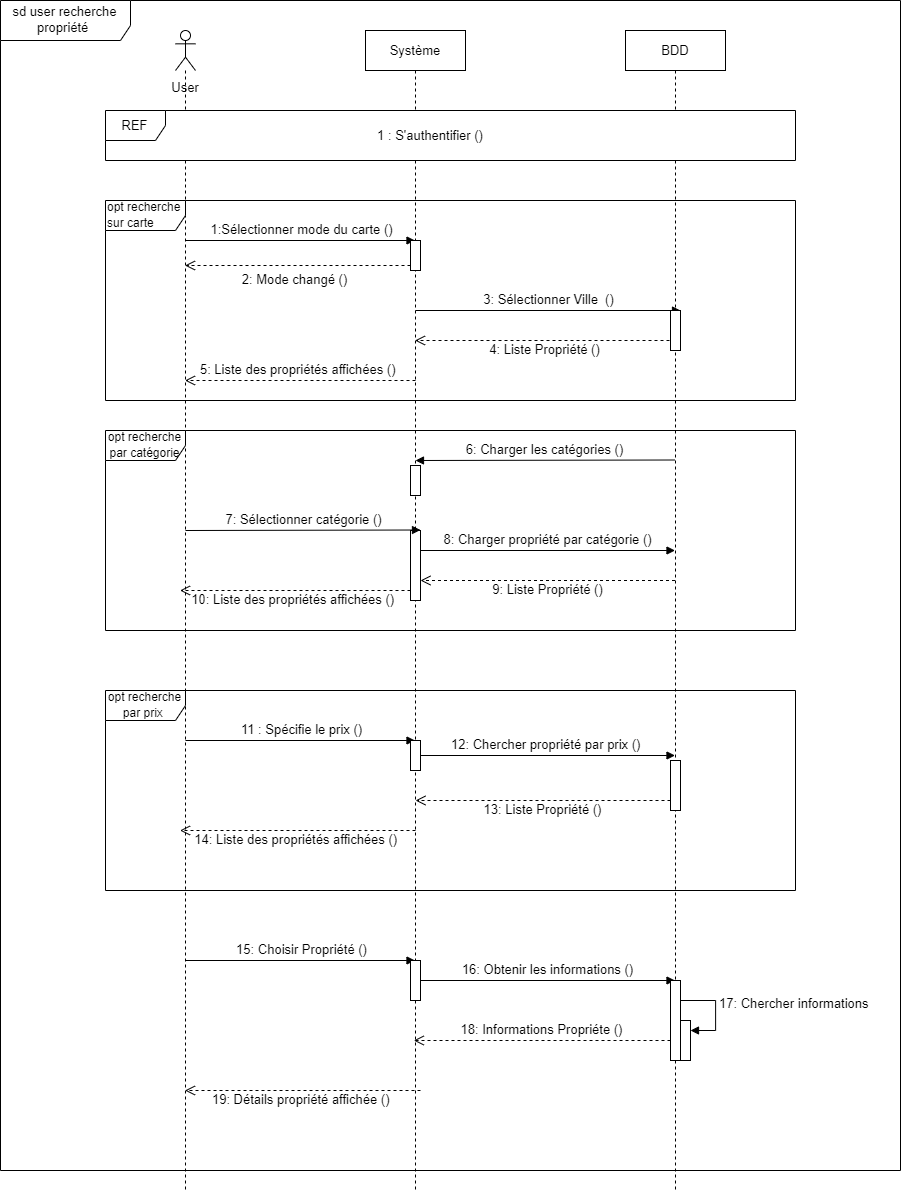

The diagram above was exported from draw.io. Its source (the exported page's mxGraphModel, read from the mxfile embedded in the PNG):
<mxGraphModel dx="3183" dy="1324" grid="1" gridSize="10" guides="1" tooltips="1" connect="1" arrows="1" fold="1" page="1" pageScale="1" pageWidth="850" pageHeight="1100" math="0" shadow="0">
  <root>
    <mxCell id="0" />
    <mxCell id="1" parent="0" />
    <mxCell id="aM9ryv3xv72pqoxQDRHE-1" value="Système" style="shape=umlLifeline;perimeter=lifelinePerimeter;whiteSpace=wrap;html=1;container=0;dropTarget=0;collapsible=0;recursiveResize=0;outlineConnect=0;portConstraint=eastwest;newEdgeStyle={&quot;edgeStyle&quot;:&quot;elbowEdgeStyle&quot;,&quot;elbow&quot;:&quot;vertical&quot;,&quot;curved&quot;:0,&quot;rounded&quot;:0};fontSize=13;" parent="1" vertex="1">
      <mxGeometry x="340" y="70" width="100" height="1160" as="geometry" />
    </mxCell>
    <mxCell id="aM9ryv3xv72pqoxQDRHE-5" value="BDD" style="shape=umlLifeline;perimeter=lifelinePerimeter;whiteSpace=wrap;html=1;container=0;dropTarget=0;collapsible=0;recursiveResize=0;outlineConnect=0;portConstraint=eastwest;newEdgeStyle={&quot;edgeStyle&quot;:&quot;elbowEdgeStyle&quot;,&quot;elbow&quot;:&quot;vertical&quot;,&quot;curved&quot;:0,&quot;rounded&quot;:0};fontSize=13;" parent="1" vertex="1">
      <mxGeometry x="600" y="70" width="100" height="1160" as="geometry" />
    </mxCell>
    <mxCell id="cC_YlrqSDnBSj3FyCDcX-7" value="" style="shape=umlLifeline;perimeter=lifelinePerimeter;whiteSpace=wrap;html=1;container=1;dropTarget=0;collapsible=0;recursiveResize=0;outlineConnect=0;portConstraint=eastwest;newEdgeStyle={&quot;curved&quot;:0,&quot;rounded&quot;:0};participant=umlActor;fontSize=13;" parent="1" vertex="1">
      <mxGeometry x="150" y="70" width="20" height="1160" as="geometry" />
    </mxCell>
    <mxCell id="cC_YlrqSDnBSj3FyCDcX-8" value="User&lt;div style=&quot;font-size: 13px;&quot;&gt;&lt;br style=&quot;font-size: 13px;&quot;&gt;&lt;/div&gt;" style="text;strokeColor=none;align=center;fillColor=none;html=1;verticalAlign=middle;whiteSpace=wrap;rounded=0;fontSize=13;" parent="1" vertex="1">
      <mxGeometry x="130" y="120" width="60" height="30" as="geometry" />
    </mxCell>
    <mxCell id="cC_YlrqSDnBSj3FyCDcX-9" value="sd user recherche propriété&amp;nbsp;" style="shape=umlFrame;whiteSpace=wrap;html=1;pointerEvents=0;width=130;height=40;fontSize=13;" parent="1" vertex="1">
      <mxGeometry x="-25" y="40" width="900" height="1170" as="geometry" />
    </mxCell>
    <mxCell id="cC_YlrqSDnBSj3FyCDcX-10" value="REF" style="shape=umlFrame;whiteSpace=wrap;html=1;pointerEvents=0;swimlaneFillColor=default;fontSize=13;" parent="1" vertex="1">
      <mxGeometry x="80" y="150" width="690" height="50" as="geometry" />
    </mxCell>
    <mxCell id="cC_YlrqSDnBSj3FyCDcX-11" value="1 : S'authentifier ()" style="text;strokeColor=none;align=center;fillColor=none;html=1;verticalAlign=middle;whiteSpace=wrap;rounded=0;fontSize=13;" parent="1" vertex="1">
      <mxGeometry x="350" y="160" width="110" height="30" as="geometry" />
    </mxCell>
    <mxCell id="S_eC4gjfodQwF499GXJK-15" value="&lt;div style=&quot;&quot;&gt;&lt;span style=&quot;background-color: initial;&quot;&gt;&lt;font style=&quot;font-size: 12px;&quot;&gt;opt recherche sur carte&lt;/font&gt;&lt;/span&gt;&lt;/div&gt;" style="shape=umlFrame;whiteSpace=wrap;html=1;pointerEvents=0;fillColor=default;width=80;height=30;fontSize=13;align=left;" parent="1" vertex="1">
      <mxGeometry x="80" y="240" width="690" height="200" as="geometry" />
    </mxCell>
    <mxCell id="pOa0mq2KkkbUDNtfgors-1" value="1:Sélectionner mode du carte ()" style="html=1;verticalAlign=bottom;endArrow=block;curved=0;rounded=0;fontSize=13;" edge="1" parent="1">
      <mxGeometry width="80" relative="1" as="geometry">
        <mxPoint x="160" y="280" as="sourcePoint" />
        <mxPoint x="389.5" y="280" as="targetPoint" />
      </mxGeometry>
    </mxCell>
    <mxCell id="pOa0mq2KkkbUDNtfgors-2" value="" style="html=1;points=[[0,0,0,0,5],[0,1,0,0,-5],[1,0,0,0,5],[1,1,0,0,-5]];perimeter=orthogonalPerimeter;outlineConnect=0;targetShapes=umlLifeline;portConstraint=eastwest;newEdgeStyle={&quot;curved&quot;:0,&quot;rounded&quot;:0};fontSize=13;" vertex="1" parent="1">
      <mxGeometry x="385" y="280" width="10" height="30" as="geometry" />
    </mxCell>
    <mxCell id="pOa0mq2KkkbUDNtfgors-5" value="2: Mode changé ()" style="html=1;verticalAlign=bottom;endArrow=open;dashed=1;endSize=8;curved=0;rounded=0;exitX=0;exitY=1;exitDx=0;exitDy=-5;exitPerimeter=0;fontSize=13;" edge="1" parent="1" source="pOa0mq2KkkbUDNtfgors-2">
      <mxGeometry x="0.02" y="25" relative="1" as="geometry">
        <mxPoint x="370" y="309" as="sourcePoint" />
        <mxPoint x="159.5" y="305" as="targetPoint" />
        <mxPoint as="offset" />
      </mxGeometry>
    </mxCell>
    <mxCell id="pOa0mq2KkkbUDNtfgors-6" value="3: Sélectionner Ville&amp;nbsp; ()" style="html=1;verticalAlign=bottom;endArrow=block;curved=0;rounded=0;fontSize=13;" edge="1" parent="1">
      <mxGeometry x="0.0038" width="80" relative="1" as="geometry">
        <mxPoint x="390" y="350" as="sourcePoint" />
        <mxPoint x="655" y="350" as="targetPoint" />
        <mxPoint as="offset" />
      </mxGeometry>
    </mxCell>
    <mxCell id="pOa0mq2KkkbUDNtfgors-7" value="4: Liste Propriété ()" style="html=1;verticalAlign=bottom;endArrow=open;dashed=1;endSize=8;curved=0;rounded=0;fontSize=13;" edge="1" parent="1">
      <mxGeometry x="-0.0019" y="20" relative="1" as="geometry">
        <mxPoint x="650" y="380" as="sourcePoint" />
        <mxPoint x="389.5" y="380" as="targetPoint" />
        <mxPoint as="offset" />
      </mxGeometry>
    </mxCell>
    <mxCell id="pOa0mq2KkkbUDNtfgors-8" value="" style="html=1;points=[[0,0,0,0,5],[0,1,0,0,-5],[1,0,0,0,5],[1,1,0,0,-5]];perimeter=orthogonalPerimeter;outlineConnect=0;targetShapes=umlLifeline;portConstraint=eastwest;newEdgeStyle={&quot;curved&quot;:0,&quot;rounded&quot;:0};fontSize=13;" vertex="1" parent="1">
      <mxGeometry x="645" y="350" width="10" height="40" as="geometry" />
    </mxCell>
    <mxCell id="pOa0mq2KkkbUDNtfgors-9" value="5: Liste des propriétés affichées ()&amp;nbsp;" style="html=1;verticalAlign=bottom;endArrow=open;dashed=1;endSize=8;curved=0;rounded=0;fontSize=13;" edge="1" parent="1">
      <mxGeometry relative="1" as="geometry">
        <mxPoint x="390" y="420" as="sourcePoint" />
        <mxPoint x="159.5" y="420" as="targetPoint" />
      </mxGeometry>
    </mxCell>
    <mxCell id="pOa0mq2KkkbUDNtfgors-10" value="&lt;font style=&quot;font-size: 12px;&quot;&gt;opt recherche par catégorie&lt;/font&gt;" style="shape=umlFrame;whiteSpace=wrap;html=1;pointerEvents=0;width=80;height=30;fontSize=13;" vertex="1" parent="1">
      <mxGeometry x="80" y="470" width="690" height="200" as="geometry" />
    </mxCell>
    <mxCell id="pOa0mq2KkkbUDNtfgors-11" value="6: Charger les catégories ()" style="html=1;verticalAlign=bottom;endArrow=block;curved=0;rounded=0;fontSize=13;" edge="1" parent="1" source="pOa0mq2KkkbUDNtfgors-12" target="aM9ryv3xv72pqoxQDRHE-1">
      <mxGeometry y="132" width="80" relative="1" as="geometry">
        <mxPoint x="540" y="519.5" as="sourcePoint" />
        <mxPoint x="460" y="519.5" as="targetPoint" />
        <mxPoint x="131" y="-20" as="offset" />
      </mxGeometry>
    </mxCell>
    <mxCell id="pOa0mq2KkkbUDNtfgors-13" value="" style="html=1;verticalAlign=bottom;endArrow=block;curved=0;rounded=0;fontSize=13;" edge="1" parent="1">
      <mxGeometry width="80" relative="1" as="geometry">
        <mxPoint x="649.5" y="499.5" as="sourcePoint" />
        <mxPoint x="390" y="500" as="targetPoint" />
      </mxGeometry>
    </mxCell>
    <mxCell id="pOa0mq2KkkbUDNtfgors-12" value="" style="html=1;points=[[0,0,0,0,5],[0,1,0,0,-5],[1,0,0,0,5],[1,1,0,0,-5]];perimeter=orthogonalPerimeter;outlineConnect=0;targetShapes=umlLifeline;portConstraint=eastwest;newEdgeStyle={&quot;curved&quot;:0,&quot;rounded&quot;:0};fontSize=13;" vertex="1" parent="1">
      <mxGeometry x="385" y="505" width="10" height="30" as="geometry" />
    </mxCell>
    <mxCell id="pOa0mq2KkkbUDNtfgors-17" value="" style="html=1;points=[[0,0,0,0,5],[0,1,0,0,-5],[1,0,0,0,5],[1,1,0,0,-5]];perimeter=orthogonalPerimeter;outlineConnect=0;targetShapes=umlLifeline;portConstraint=eastwest;newEdgeStyle={&quot;curved&quot;:0,&quot;rounded&quot;:0};fontSize=13;" vertex="1" parent="1">
      <mxGeometry x="385" y="570" width="10" height="70" as="geometry" />
    </mxCell>
    <mxCell id="pOa0mq2KkkbUDNtfgors-18" value="7: Sélectionner catégorie ()" style="html=1;verticalAlign=bottom;endArrow=block;curved=0;rounded=0;fontSize=13;" edge="1" parent="1">
      <mxGeometry width="80" relative="1" as="geometry">
        <mxPoint x="160" y="570" as="sourcePoint" />
        <mxPoint x="395" y="569.5" as="targetPoint" />
      </mxGeometry>
    </mxCell>
    <mxCell id="pOa0mq2KkkbUDNtfgors-21" value="8: Charger propriété par catégorie ()" style="html=1;verticalAlign=bottom;endArrow=block;curved=0;rounded=0;fontSize=13;" edge="1" parent="1" target="aM9ryv3xv72pqoxQDRHE-5">
      <mxGeometry width="80" relative="1" as="geometry">
        <mxPoint x="395.5" y="590" as="sourcePoint" />
        <mxPoint x="645" y="590" as="targetPoint" />
      </mxGeometry>
    </mxCell>
    <mxCell id="pOa0mq2KkkbUDNtfgors-22" value="9: Liste Propriété ()" style="html=1;verticalAlign=bottom;endArrow=open;dashed=1;endSize=8;curved=0;rounded=0;fontSize=13;" edge="1" parent="1" source="aM9ryv3xv72pqoxQDRHE-5">
      <mxGeometry x="0.0177" y="20" relative="1" as="geometry">
        <mxPoint x="475" y="620" as="sourcePoint" />
        <mxPoint x="395" y="620" as="targetPoint" />
        <mxPoint x="1" as="offset" />
      </mxGeometry>
    </mxCell>
    <mxCell id="pOa0mq2KkkbUDNtfgors-23" value="10: Liste des propriétés affichées ()&amp;nbsp;" style="html=1;verticalAlign=bottom;endArrow=open;dashed=1;endSize=8;curved=0;rounded=0;fontSize=13;" edge="1" parent="1">
      <mxGeometry x="-0.0022" y="20" relative="1" as="geometry">
        <mxPoint x="385" y="630" as="sourcePoint" />
        <mxPoint x="154.5" y="630" as="targetPoint" />
        <mxPoint as="offset" />
      </mxGeometry>
    </mxCell>
    <mxCell id="pOa0mq2KkkbUDNtfgors-24" value="&lt;font style=&quot;font-size: 12px;&quot;&gt;opt recherche par prix&amp;nbsp;&lt;/font&gt;" style="shape=umlFrame;whiteSpace=wrap;html=1;pointerEvents=0;width=80;height=30;fontSize=13;" vertex="1" parent="1">
      <mxGeometry x="80" y="730" width="690" height="200" as="geometry" />
    </mxCell>
    <mxCell id="pOa0mq2KkkbUDNtfgors-27" value="11 : Spécifie le prix ()" style="html=1;verticalAlign=bottom;endArrow=block;curved=0;rounded=0;fontSize=13;" edge="1" parent="1" target="aM9ryv3xv72pqoxQDRHE-1">
      <mxGeometry width="80" relative="1" as="geometry">
        <mxPoint x="160" y="780" as="sourcePoint" />
        <mxPoint x="240" y="780" as="targetPoint" />
      </mxGeometry>
    </mxCell>
    <mxCell id="pOa0mq2KkkbUDNtfgors-28" value="" style="html=1;points=[[0,0,0,0,5],[0,1,0,0,-5],[1,0,0,0,5],[1,1,0,0,-5]];perimeter=orthogonalPerimeter;outlineConnect=0;targetShapes=umlLifeline;portConstraint=eastwest;newEdgeStyle={&quot;curved&quot;:0,&quot;rounded&quot;:0};fontSize=13;" vertex="1" parent="1">
      <mxGeometry x="385" y="780" width="10" height="30" as="geometry" />
    </mxCell>
    <mxCell id="pOa0mq2KkkbUDNtfgors-29" value="12: Chercher propriété par prix ()&amp;nbsp;" style="html=1;verticalAlign=bottom;endArrow=block;curved=0;rounded=0;fontSize=13;" edge="1" parent="1" source="pOa0mq2KkkbUDNtfgors-28" target="aM9ryv3xv72pqoxQDRHE-5">
      <mxGeometry width="80" relative="1" as="geometry">
        <mxPoint x="410" y="794.5" as="sourcePoint" />
        <mxPoint x="490" y="794.5" as="targetPoint" />
      </mxGeometry>
    </mxCell>
    <mxCell id="pOa0mq2KkkbUDNtfgors-30" value="" style="html=1;points=[[0,0,0,0,5],[0,1,0,0,-5],[1,0,0,0,5],[1,1,0,0,-5]];perimeter=orthogonalPerimeter;outlineConnect=0;targetShapes=umlLifeline;portConstraint=eastwest;newEdgeStyle={&quot;curved&quot;:0,&quot;rounded&quot;:0};fontSize=13;" vertex="1" parent="1">
      <mxGeometry x="645" y="800" width="10" height="50" as="geometry" />
    </mxCell>
    <mxCell id="pOa0mq2KkkbUDNtfgors-32" value="13: Liste Propriété ()" style="html=1;verticalAlign=bottom;endArrow=open;dashed=1;endSize=8;curved=0;rounded=0;fontSize=13;" edge="1" parent="1">
      <mxGeometry x="0.0177" y="20" relative="1" as="geometry">
        <mxPoint x="645" y="840" as="sourcePoint" />
        <mxPoint x="390" y="840" as="targetPoint" />
        <mxPoint x="1" as="offset" />
      </mxGeometry>
    </mxCell>
    <mxCell id="pOa0mq2KkkbUDNtfgors-33" value="14: Liste des propriétés affichées ()&amp;nbsp;" style="html=1;verticalAlign=bottom;endArrow=open;dashed=1;endSize=8;curved=0;rounded=0;fontSize=13;" edge="1" parent="1">
      <mxGeometry x="-0.0022" y="20" relative="1" as="geometry">
        <mxPoint x="390" y="870" as="sourcePoint" />
        <mxPoint x="154.5" y="870" as="targetPoint" />
        <mxPoint as="offset" />
      </mxGeometry>
    </mxCell>
    <mxCell id="pOa0mq2KkkbUDNtfgors-34" value="15: Choisir Propriété ()" style="html=1;verticalAlign=bottom;endArrow=block;curved=0;rounded=0;fontSize=13;" edge="1" parent="1" target="aM9ryv3xv72pqoxQDRHE-1">
      <mxGeometry width="80" relative="1" as="geometry">
        <mxPoint x="160" y="1000" as="sourcePoint" />
        <mxPoint x="240" y="1000" as="targetPoint" />
      </mxGeometry>
    </mxCell>
    <mxCell id="pOa0mq2KkkbUDNtfgors-35" value="" style="html=1;points=[[0,0,0,0,5],[0,1,0,0,-5],[1,0,0,0,5],[1,1,0,0,-5]];perimeter=orthogonalPerimeter;outlineConnect=0;targetShapes=umlLifeline;portConstraint=eastwest;newEdgeStyle={&quot;curved&quot;:0,&quot;rounded&quot;:0};fontSize=13;" vertex="1" parent="1">
      <mxGeometry x="385" y="1000" width="10" height="40" as="geometry" />
    </mxCell>
    <mxCell id="pOa0mq2KkkbUDNtfgors-36" value="16: Obtenir les informations ()" style="html=1;verticalAlign=bottom;endArrow=block;curved=0;rounded=0;fontSize=13;" edge="1" parent="1" source="pOa0mq2KkkbUDNtfgors-35" target="aM9ryv3xv72pqoxQDRHE-5">
      <mxGeometry width="80" relative="1" as="geometry">
        <mxPoint x="400" y="1020" as="sourcePoint" />
        <mxPoint x="465" y="1019.5" as="targetPoint" />
      </mxGeometry>
    </mxCell>
    <mxCell id="pOa0mq2KkkbUDNtfgors-37" value="" style="html=1;points=[[0,0,0,0,5],[0,1,0,0,-5],[1,0,0,0,5],[1,1,0,0,-5]];perimeter=orthogonalPerimeter;outlineConnect=0;targetShapes=umlLifeline;portConstraint=eastwest;newEdgeStyle={&quot;curved&quot;:0,&quot;rounded&quot;:0};fontSize=13;" vertex="1" parent="1">
      <mxGeometry x="645" y="1020" width="10" height="80" as="geometry" />
    </mxCell>
    <mxCell id="pOa0mq2KkkbUDNtfgors-38" value="18: Informations Propriéte ()" style="html=1;verticalAlign=bottom;endArrow=open;dashed=1;endSize=8;curved=0;rounded=0;fontSize=13;" edge="1" parent="1" target="aM9ryv3xv72pqoxQDRHE-1">
      <mxGeometry relative="1" as="geometry">
        <mxPoint x="645" y="1080" as="sourcePoint" />
        <mxPoint x="565" y="1080" as="targetPoint" />
      </mxGeometry>
    </mxCell>
    <mxCell id="pOa0mq2KkkbUDNtfgors-39" value="" style="html=1;points=[[0,0,0,0,5],[0,1,0,0,-5],[1,0,0,0,5],[1,1,0,0,-5]];perimeter=orthogonalPerimeter;outlineConnect=0;targetShapes=umlLifeline;portConstraint=eastwest;newEdgeStyle={&quot;curved&quot;:0,&quot;rounded&quot;:0};fontSize=13;" vertex="1" parent="1">
      <mxGeometry x="655" y="1060" width="10" height="40" as="geometry" />
    </mxCell>
    <mxCell id="pOa0mq2KkkbUDNtfgors-40" value="17: Chercher informations&amp;nbsp;" style="html=1;align=left;spacingLeft=2;endArrow=block;rounded=0;edgeStyle=orthogonalEdgeStyle;curved=0;rounded=0;exitX=1;exitY=0;exitDx=0;exitDy=5;exitPerimeter=0;fontSize=13;" edge="1" target="pOa0mq2KkkbUDNtfgors-39" parent="1" source="pOa0mq2KkkbUDNtfgors-37">
      <mxGeometry relative="1" as="geometry">
        <mxPoint x="660" y="1030" as="sourcePoint" />
        <Array as="points">
          <mxPoint x="655" y="1040" />
          <mxPoint x="690" y="1040" />
          <mxPoint x="690" y="1070" />
        </Array>
      </mxGeometry>
    </mxCell>
    <mxCell id="pOa0mq2KkkbUDNtfgors-44" value="19: Détails propriété affichée ()&amp;nbsp;" style="html=1;verticalAlign=bottom;endArrow=open;dashed=1;endSize=8;curved=0;rounded=0;fontSize=13;" edge="1" parent="1">
      <mxGeometry x="-0.0064" y="20" relative="1" as="geometry">
        <mxPoint x="395" y="1130" as="sourcePoint" />
        <mxPoint x="159.5" y="1130" as="targetPoint" />
        <mxPoint as="offset" />
      </mxGeometry>
    </mxCell>
  </root>
</mxGraphModel>